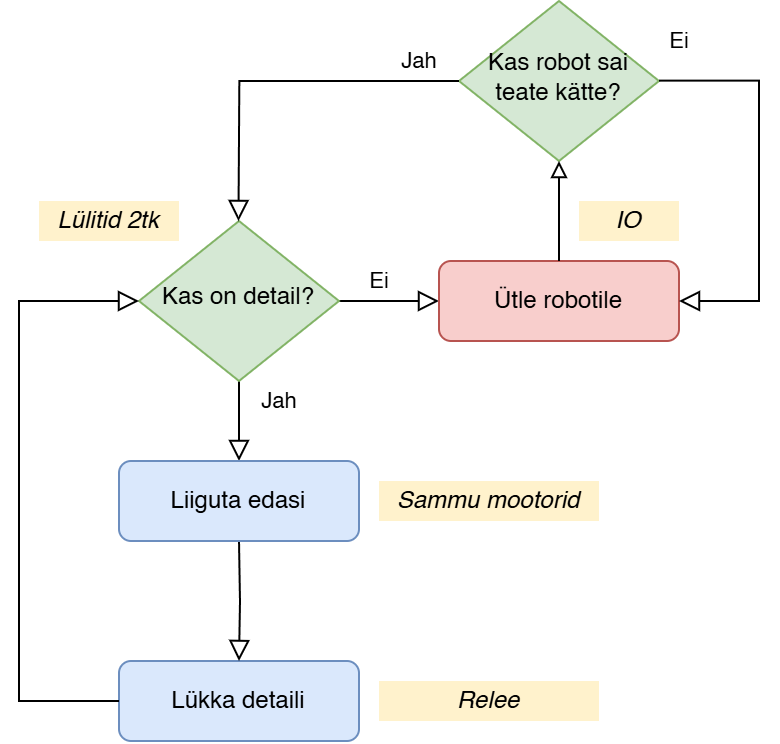

The diagram above was exported from draw.io. Its source (the exported page's mxGraphModel, read from the mxfile embedded in the PNG):
<mxGraphModel dx="1188" dy="702" grid="1" gridSize="10" guides="1" tooltips="1" connect="1" arrows="1" fold="1" page="1" pageScale="1" pageWidth="827" pageHeight="1169" math="0" shadow="0">
  <root>
    <mxCell id="WIyWlLk6GJQsqaUBKTNV-0" />
    <mxCell id="WIyWlLk6GJQsqaUBKTNV-1" parent="WIyWlLk6GJQsqaUBKTNV-0" />
    <mxCell id="WIyWlLk6GJQsqaUBKTNV-4" value="Jah" style="rounded=0;html=1;jettySize=auto;orthogonalLoop=1;fontSize=11;endArrow=block;endFill=0;endSize=8;strokeWidth=1;shadow=0;labelBackgroundColor=none;edgeStyle=orthogonalEdgeStyle;" parent="WIyWlLk6GJQsqaUBKTNV-1" source="WIyWlLk6GJQsqaUBKTNV-6" edge="1">
      <mxGeometry x="-0.5062" y="20" relative="1" as="geometry">
        <mxPoint as="offset" />
        <mxPoint x="220" y="289.9999999999999" as="targetPoint" />
      </mxGeometry>
    </mxCell>
    <mxCell id="WIyWlLk6GJQsqaUBKTNV-5" value="Ei" style="edgeStyle=orthogonalEdgeStyle;rounded=0;html=1;jettySize=auto;orthogonalLoop=1;fontSize=11;endArrow=block;endFill=0;endSize=8;strokeWidth=1;shadow=0;labelBackgroundColor=none;" parent="WIyWlLk6GJQsqaUBKTNV-1" source="WIyWlLk6GJQsqaUBKTNV-6" target="WIyWlLk6GJQsqaUBKTNV-7" edge="1">
      <mxGeometry x="-0.2" y="10" relative="1" as="geometry">
        <mxPoint as="offset" />
      </mxGeometry>
    </mxCell>
    <mxCell id="WIyWlLk6GJQsqaUBKTNV-6" value="Kas on detail?" style="rhombus;whiteSpace=wrap;html=1;shadow=0;fontFamily=Helvetica;fontSize=12;align=center;strokeWidth=1;spacing=6;spacingTop=-4;fillColor=#d5e8d4;strokeColor=#82b366;" parent="WIyWlLk6GJQsqaUBKTNV-1" vertex="1">
      <mxGeometry x="170" y="170" width="100" height="80" as="geometry" />
    </mxCell>
    <mxCell id="WIyWlLk6GJQsqaUBKTNV-7" value="Ütle robotile" style="rounded=1;whiteSpace=wrap;html=1;fontSize=12;glass=0;strokeWidth=1;shadow=0;fillColor=#f8cecc;strokeColor=#b85450;" parent="WIyWlLk6GJQsqaUBKTNV-1" vertex="1">
      <mxGeometry x="320" y="190" width="120" height="40" as="geometry" />
    </mxCell>
    <mxCell id="WIyWlLk6GJQsqaUBKTNV-8" value="" style="rounded=0;html=1;jettySize=auto;orthogonalLoop=1;fontSize=11;endArrow=block;endFill=0;endSize=8;strokeWidth=1;shadow=0;labelBackgroundColor=none;edgeStyle=orthogonalEdgeStyle;" parent="WIyWlLk6GJQsqaUBKTNV-1" target="WIyWlLk6GJQsqaUBKTNV-11" edge="1">
      <mxGeometry x="0.3333" y="20" relative="1" as="geometry">
        <mxPoint as="offset" />
        <mxPoint x="220" y="330" as="sourcePoint" />
      </mxGeometry>
    </mxCell>
    <mxCell id="WIyWlLk6GJQsqaUBKTNV-11" value="Lükka detaili" style="rounded=1;whiteSpace=wrap;html=1;fontSize=12;glass=0;strokeWidth=1;shadow=0;fillColor=#dae8fc;strokeColor=#6c8ebf;" parent="WIyWlLk6GJQsqaUBKTNV-1" vertex="1">
      <mxGeometry x="160" y="390" width="120" height="40" as="geometry" />
    </mxCell>
    <mxCell id="WIyWlLk6GJQsqaUBKTNV-12" value="Liiguta edasi" style="rounded=1;whiteSpace=wrap;html=1;fontSize=12;glass=0;strokeWidth=1;shadow=0;fillColor=#dae8fc;strokeColor=#6c8ebf;" parent="WIyWlLk6GJQsqaUBKTNV-1" vertex="1">
      <mxGeometry x="160" y="290" width="120" height="40" as="geometry" />
    </mxCell>
    <mxCell id="P0IZii86vvU8xXXcSveM-3" value="&lt;i&gt;Sammu mootorid&lt;/i&gt;" style="text;html=1;align=center;verticalAlign=middle;whiteSpace=wrap;rounded=0;fillColor=#fff2cc;strokeColor=none;gradientColor=none;dashed=1;dashPattern=1 4;" parent="WIyWlLk6GJQsqaUBKTNV-1" vertex="1">
      <mxGeometry x="290" y="300" width="110" height="20" as="geometry" />
    </mxCell>
    <mxCell id="P0IZii86vvU8xXXcSveM-4" value="&lt;i&gt;IO&lt;/i&gt;" style="text;html=1;align=center;verticalAlign=middle;whiteSpace=wrap;rounded=0;fillColor=#fff2cc;strokeColor=none;gradientColor=none;dashed=1;dashPattern=1 4;" parent="WIyWlLk6GJQsqaUBKTNV-1" vertex="1">
      <mxGeometry x="390" y="160" width="50" height="20" as="geometry" />
    </mxCell>
    <mxCell id="P0IZii86vvU8xXXcSveM-5" value="&lt;i&gt;Relee&lt;/i&gt;" style="text;html=1;align=center;verticalAlign=middle;whiteSpace=wrap;rounded=0;fillColor=#fff2cc;strokeColor=none;gradientColor=none;dashed=1;dashPattern=1 4;" parent="WIyWlLk6GJQsqaUBKTNV-1" vertex="1">
      <mxGeometry x="290" y="400" width="110" height="20" as="geometry" />
    </mxCell>
    <mxCell id="P0IZii86vvU8xXXcSveM-6" value="&lt;i&gt;Lülitid 2tk&lt;/i&gt;" style="text;html=1;align=center;verticalAlign=middle;whiteSpace=wrap;rounded=0;fillColor=#fff2cc;strokeColor=none;gradientColor=none;dashed=1;dashPattern=1 4;" parent="WIyWlLk6GJQsqaUBKTNV-1" vertex="1">
      <mxGeometry x="120" y="160" width="70" height="20" as="geometry" />
    </mxCell>
    <mxCell id="1twOLh04XKmj9hzSiIp--0" value="Kas robot sai teate kätte?" style="rhombus;whiteSpace=wrap;html=1;shadow=0;fontFamily=Helvetica;fontSize=12;align=center;strokeWidth=1;spacing=6;spacingTop=-4;fillColor=#d5e8d4;strokeColor=#82b366;" vertex="1" parent="WIyWlLk6GJQsqaUBKTNV-1">
      <mxGeometry x="330" y="60" width="100" height="80" as="geometry" />
    </mxCell>
    <mxCell id="1twOLh04XKmj9hzSiIp--1" value="Jah" style="rounded=0;html=1;jettySize=auto;orthogonalLoop=1;fontSize=11;endArrow=block;endFill=0;endSize=8;strokeWidth=1;shadow=0;labelBackgroundColor=none;edgeStyle=orthogonalEdgeStyle;exitX=0;exitY=0.5;exitDx=0;exitDy=0;" edge="1" parent="WIyWlLk6GJQsqaUBKTNV-1" source="1twOLh04XKmj9hzSiIp--0">
      <mxGeometry x="-0.7775" y="-10" relative="1" as="geometry">
        <mxPoint as="offset" />
        <mxPoint x="219.74" y="170" as="targetPoint" />
        <mxPoint x="219.74" y="130" as="sourcePoint" />
      </mxGeometry>
    </mxCell>
    <mxCell id="1twOLh04XKmj9hzSiIp--4" value="" style="endArrow=block;html=1;rounded=0;exitX=0.5;exitY=0;exitDx=0;exitDy=0;endFill=0;" edge="1" parent="WIyWlLk6GJQsqaUBKTNV-1" source="WIyWlLk6GJQsqaUBKTNV-7">
      <mxGeometry width="50" height="50" relative="1" as="geometry">
        <mxPoint x="380" y="180" as="sourcePoint" />
        <mxPoint x="380" y="140" as="targetPoint" />
      </mxGeometry>
    </mxCell>
    <mxCell id="1twOLh04XKmj9hzSiIp--5" value="Ei" style="edgeStyle=orthogonalEdgeStyle;rounded=0;html=1;jettySize=auto;orthogonalLoop=1;fontSize=11;endArrow=block;endFill=0;endSize=8;strokeWidth=1;shadow=0;labelBackgroundColor=none;entryX=1;entryY=0.5;entryDx=0;entryDy=0;" edge="1" parent="WIyWlLk6GJQsqaUBKTNV-1" target="WIyWlLk6GJQsqaUBKTNV-7">
      <mxGeometry x="-0.9001" y="20" relative="1" as="geometry">
        <mxPoint as="offset" />
        <mxPoint x="430" y="99.8" as="sourcePoint" />
        <mxPoint x="460" y="210" as="targetPoint" />
        <Array as="points">
          <mxPoint x="480" y="100" />
          <mxPoint x="480" y="210" />
        </Array>
      </mxGeometry>
    </mxCell>
    <mxCell id="1twOLh04XKmj9hzSiIp--6" value="" style="rounded=0;html=1;jettySize=auto;orthogonalLoop=1;fontSize=11;endArrow=block;endFill=0;endSize=8;strokeWidth=1;shadow=0;labelBackgroundColor=none;edgeStyle=orthogonalEdgeStyle;exitX=0;exitY=0.5;exitDx=0;exitDy=0;entryX=0;entryY=0.5;entryDx=0;entryDy=0;" edge="1" parent="WIyWlLk6GJQsqaUBKTNV-1" source="WIyWlLk6GJQsqaUBKTNV-11" target="WIyWlLk6GJQsqaUBKTNV-6">
      <mxGeometry x="0.3333" y="20" relative="1" as="geometry">
        <mxPoint as="offset" />
        <mxPoint x="130" y="350" as="sourcePoint" />
        <mxPoint x="110" y="210" as="targetPoint" />
        <Array as="points">
          <mxPoint x="110" y="410" />
          <mxPoint x="110" y="210" />
        </Array>
      </mxGeometry>
    </mxCell>
  </root>
</mxGraphModel>